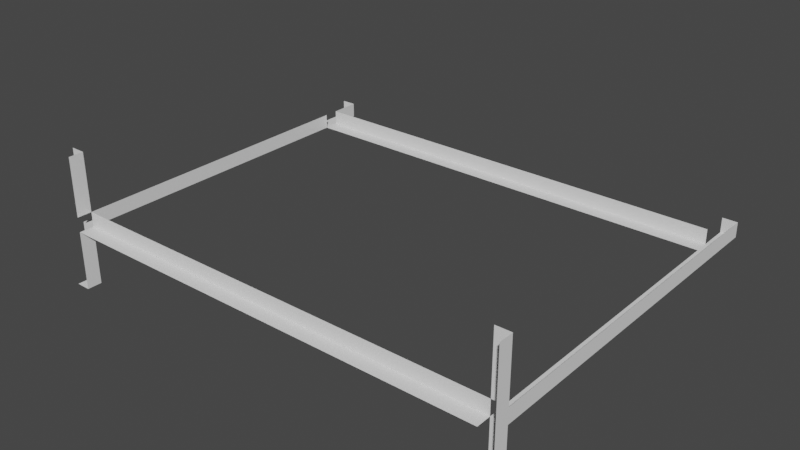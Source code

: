 # Source: geek_shop_models_1.blend  (saved by Blender 3.4.6; exported with 4.5.12 LTS)
import bpy
from mathutils import Matrix  # noqa: F401  (used for matrix-valued properties, if any)

bpy.ops.wm.read_factory_settings(use_empty=True)
scene = bpy.context.scene
scene.name = 'Scene'

# ---- collections
col_collection = bpy.data.collections.new('Collection'); scene.collection.children.link(col_collection)

# ---- world
world_world = bpy.data.worlds.new('World'); scene.world = world_world
world_world.use_nodes = True; world_world.node_tree.nodes.clear()
_N = world_world.node_tree.nodes; _L = world_world.node_tree.links
n0 = _N.new('ShaderNodeOutputWorld'); n0.name = 'World Output'; n0.location = (300, 300)
n1 = _N.new('ShaderNodeBackground'); n1.name = 'Background'; n1.location = (10, 300)
n1.inputs[0].default_value = (0.05088, 0.05088, 0.05088, 1.0)
_L.new(n1.outputs[0], n0.inputs[0])
n0.is_active_output = True
world_world.color = (0.05088, 0.05088, 0.05088)
world_world.use_sun_shadow = False
world_world.sun_shadow_jitter_overblur = 0.0

# ---- meshes
me_cube = bpy.data.meshes.new('Cube')
me_cube.from_pydata([(-1.5, -1.118e-08, -0.05), (-1.5, -1.118e-08, 0.05), (-1.5, 0.1, -0.05), (-1.5, 0.1, 0.05), (1.5, -1.118e-08, -0.05), (1.5, 0.1, -0.05), (1.5, 0.1, 0.05), (-1.6, 0.1, -0.05), (-1.6, 0.1, 0.05), (1.6, 0.1, -0.05), (1.6, 0.1, 0.05), (-1.5, 2.2, 0.05), (-1.5, 2.2, -0.05), (-1.5, 2.3, 0.05), (-1.5, 2.3, -0.05), (-1.5, 2.5, 0.05), (-1.5, 2.5, -0.05), (1.5, 2.5, 0.05), (1.5, 2.5, -0.05), (-1.6, 2.5, 0.05), (-1.6, 2.5, -0.05), (1.6, 2.5, 0.05), (1.6, 2.5, -0.05), (-1.5, 0.1, -0.45), (-1.5, -1.118e-08, -0.45), (1.5, -1.118e-08, -0.45), (1.5, 0.1, -0.45), (-1.6, 0.1, -0.45), (-1.6, -1.118e-08, -0.45), (1.6, -1.118e-08, -0.45), (1.6, 0.1, -0.45), (-1.5, -1.118e-08, 0.45), (-1.5, 0.1, 0.45), (1.5, 0.1, 0.45), (-1.6, 0.1, 0.45), (1.6, 0.1, 0.45), (1.6, -1.118e-08, 0.45), (1.5, 2.2, -0.05), (1.5, 2.3, 0.05), (1.5, 2.3, -0.05)], [], [(2, 3, 6, 5), (10, 6, 33, 35), (2, 5, 4, 0), (3, 2, 12, 11), (14, 39, 37, 12, 2, 7, 20, 16), (9, 22, 21, 10, 35, 36, 29, 30), (15, 16, 20, 19), (18, 17, 21, 22), (13, 14, 16, 15), (23, 24, 28, 27), (25, 26, 30, 29), (7, 2, 23, 27), (5, 18, 22, 9), (5, 9, 30, 26), (2, 0, 24, 23), (3, 8, 34, 32), (1, 3, 32, 31), (14, 13, 38, 39)])
_uv = me_cube.uv_layers.new(name='UVMap')
_uv.uv.foreach_set('vector', [0.375, 0.25, 0.625, 0.25, 0.625, 0.5, 0.375, 0.5, 0.625, 0.5, 0.625, 0.5, 0.625, 0.5, 0.625, 0.5, 0.125, 0.5, 0.375, 0.5, 0.375, 0.75, 0.125, 0.75, 0.625, 0.25, 0.375, 0.25, 0.375, 0.25, 0.625, 0.25, 0.125, 0.5, 0.125, 0.5, 0.125, 0.5, 0.125, 0.5, 0.125, 0.5, 0.125, 0.5, 0.125, 0.5, 0.125, 0.5, 0.375, 0.5, 0.375, 0.5, 0.625, 0.5, 0.625, 0.5, 0.625, 0.5, 0.625, 0.75, 0.375, 0.75, 0.375, 0.5, 0.625, 0.25, 0.375, 0.25, 0.375, 0.25, 0.625, 0.25, 0.375, 0.5, 0.625, 0.5, 0.625, 0.5, 0.375, 0.5, 0.625, 0.25, 0.375, 0.25, 0.375, 0.25, 0.625, 0.25, 0.125, 0.5, 0.125, 0.75, 0.125, 0.75, 0.125, 0.5, 0.375, 0.75, 0.375, 0.5, 0.375, 0.5, 0.375, 0.75, 0.125, 0.5, 0.125, 0.5, 0.125, 0.5, 0.125, 0.5, 0.375, 0.5, 0.375, 0.5, 0.375, 0.5, 0.375, 0.5, 0.375, 0.5, 0.375, 0.5, 0.375, 0.5, 0.375, 0.5, 0.125, 0.5, 0.125, 0.75, 0.125, 0.75, 0.125, 0.5, 0.875, 0.5, 0.875, 0.5, 0.875, 0.5, 0.875, 0.5, 0.875, 0.75, 0.875, 0.5, 0.875, 0.5, 0.875, 0.75, 0.375, 0.25, 0.625, 0.25, 0.625, 0.25, 0.375, 0.25])
me_cube.update()

# ---- objects
ob_cube = bpy.data.objects.new('Cube', me_cube)

# ---- transforms, parenting, visibility, modifiers, constraints
ob_cube.location = (0.0, 0.0, 0.0)

# ---- collection membership
col_collection.objects.link(ob_cube)

# ---- scene / render settings (as saved in the file)
scene.frame_start = 1; scene.frame_end = 250; scene.frame_set(1)
scene.render.engine = 'BLENDER_EEVEE_NEXT'
scene.cycles.sampling_pattern = 'TABULATED_SOBOL'
scene.cycles.use_light_tree = False
scene.view_settings.view_transform = 'Filmic'
bpy.context.view_layer.update()

# ---- added for rendering (the .blend has no active camera and no usable light): camera, sun
cam_auto = bpy.data.cameras.new('AutoCamera')
cam_auto.lens = 50.0
cam_auto.sensor_width = 36.0
cam_auto.clip_end = 1000.0
ob_auto_camera = bpy.data.objects.new('AutoCamera', cam_auto)
scene.collection.objects.link(ob_auto_camera)
ob_auto_camera.location = (3.84831, -3.36797, 3.07865)
ob_auto_camera.rotation_euler = (1.09748, -7.21219e-08, 0.694738)
scene.camera = ob_auto_camera
light_auto_sun = bpy.data.lights.new('AutoSun', 'SUN')
light_auto_sun.energy = 3.0
light_auto_sun.angle = 0.0523599
ob_auto_sun = bpy.data.objects.new('AutoSun', light_auto_sun)
scene.collection.objects.link(ob_auto_sun)
ob_auto_sun.rotation_euler = (0.872665, 0.174533, 0.523599)
bpy.context.view_layer.update()
